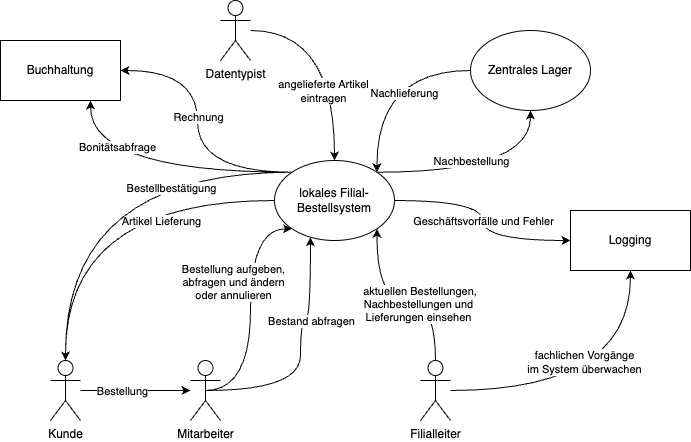

The diagram above was exported from draw.io. Its source (the exported page's mxGraphModel, read from the mxfile embedded in the PNG):
<mxGraphModel dx="954" dy="622" grid="1" gridSize="10" guides="1" tooltips="1" connect="1" arrows="1" fold="1" page="1" pageScale="1" pageWidth="827" pageHeight="1169" math="0" shadow="0">
  <root>
    <mxCell id="0" />
    <mxCell id="1" parent="0" />
    <mxCell id="E4aPQlbbpQYUg11yfjRI-21" style="edgeStyle=orthogonalEdgeStyle;orthogonalLoop=1;jettySize=auto;html=1;exitX=1;exitY=0;exitDx=0;exitDy=0;entryX=0.5;entryY=1;entryDx=0;entryDy=0;curved=1;" edge="1" parent="1" source="E4aPQlbbpQYUg11yfjRI-10" target="E4aPQlbbpQYUg11yfjRI-20">
      <mxGeometry relative="1" as="geometry" />
    </mxCell>
    <mxCell id="E4aPQlbbpQYUg11yfjRI-39" value="Nachbestellung" style="edgeLabel;html=1;align=center;verticalAlign=middle;resizable=0;points=[];" vertex="1" connectable="0" parent="E4aPQlbbpQYUg11yfjRI-21">
      <mxGeometry x="-0.1306" y="11" relative="1" as="geometry">
        <mxPoint as="offset" />
      </mxGeometry>
    </mxCell>
    <mxCell id="E4aPQlbbpQYUg11yfjRI-30" style="edgeStyle=orthogonalEdgeStyle;orthogonalLoop=1;jettySize=auto;html=1;curved=1;" edge="1" parent="1" source="E4aPQlbbpQYUg11yfjRI-10" target="E4aPQlbbpQYUg11yfjRI-29">
      <mxGeometry relative="1" as="geometry" />
    </mxCell>
    <mxCell id="E4aPQlbbpQYUg11yfjRI-32" value="Geschäftsvorfälle und Fehler" style="edgeLabel;html=1;align=center;verticalAlign=middle;resizable=0;points=[];" vertex="1" connectable="0" parent="E4aPQlbbpQYUg11yfjRI-30">
      <mxGeometry relative="1" as="geometry">
        <mxPoint as="offset" />
      </mxGeometry>
    </mxCell>
    <mxCell id="E4aPQlbbpQYUg11yfjRI-46" style="edgeStyle=orthogonalEdgeStyle;orthogonalLoop=1;jettySize=auto;html=1;exitX=0;exitY=0;exitDx=0;exitDy=0;entryX=1;entryY=0.5;entryDx=0;entryDy=0;curved=1;" edge="1" parent="1" source="E4aPQlbbpQYUg11yfjRI-10" target="E4aPQlbbpQYUg11yfjRI-45">
      <mxGeometry relative="1" as="geometry" />
    </mxCell>
    <mxCell id="E4aPQlbbpQYUg11yfjRI-47" value="Rechnung" style="edgeLabel;html=1;align=center;verticalAlign=middle;resizable=0;points=[];" vertex="1" connectable="0" parent="E4aPQlbbpQYUg11yfjRI-46">
      <mxGeometry x="0.0998" relative="1" as="geometry">
        <mxPoint as="offset" />
      </mxGeometry>
    </mxCell>
    <mxCell id="E4aPQlbbpQYUg11yfjRI-48" style="edgeStyle=orthogonalEdgeStyle;orthogonalLoop=1;jettySize=auto;html=1;exitX=0;exitY=0;exitDx=0;exitDy=0;entryX=0.75;entryY=1;entryDx=0;entryDy=0;curved=1;" edge="1" parent="1" source="E4aPQlbbpQYUg11yfjRI-10" target="E4aPQlbbpQYUg11yfjRI-45">
      <mxGeometry relative="1" as="geometry" />
    </mxCell>
    <mxCell id="E4aPQlbbpQYUg11yfjRI-49" value="Bonitätsabfrage" style="edgeLabel;html=1;align=center;verticalAlign=middle;resizable=0;points=[];" vertex="1" connectable="0" parent="E4aPQlbbpQYUg11yfjRI-48">
      <mxGeometry x="0.2777" y="-25" relative="1" as="geometry">
        <mxPoint as="offset" />
      </mxGeometry>
    </mxCell>
    <mxCell id="E4aPQlbbpQYUg11yfjRI-10" value="lokales Filial-&lt;br&gt;Bestellsystem" style="ellipse;whiteSpace=wrap;html=1;" vertex="1" parent="1">
      <mxGeometry x="354" y="200" width="120" height="80" as="geometry" />
    </mxCell>
    <mxCell id="E4aPQlbbpQYUg11yfjRI-35" style="edgeStyle=orthogonalEdgeStyle;rounded=0;orthogonalLoop=1;jettySize=auto;html=1;" edge="1" parent="1" source="E4aPQlbbpQYUg11yfjRI-11" target="E4aPQlbbpQYUg11yfjRI-12">
      <mxGeometry relative="1" as="geometry" />
    </mxCell>
    <mxCell id="E4aPQlbbpQYUg11yfjRI-36" value="Bestellung" style="edgeLabel;html=1;align=center;verticalAlign=middle;resizable=0;points=[];" vertex="1" connectable="0" parent="E4aPQlbbpQYUg11yfjRI-35">
      <mxGeometry x="-0.25" relative="1" as="geometry">
        <mxPoint as="offset" />
      </mxGeometry>
    </mxCell>
    <mxCell id="E4aPQlbbpQYUg11yfjRI-11" value="Kunde" style="shape=umlActor;verticalLabelPosition=bottom;verticalAlign=top;html=1;outlineConnect=0;" vertex="1" parent="1">
      <mxGeometry x="130" y="400" width="30" height="60" as="geometry" />
    </mxCell>
    <mxCell id="E4aPQlbbpQYUg11yfjRI-15" style="edgeStyle=orthogonalEdgeStyle;orthogonalLoop=1;jettySize=auto;html=1;curved=1;exitX=0.5;exitY=0.5;exitDx=0;exitDy=0;exitPerimeter=0;" edge="1" parent="1" source="E4aPQlbbpQYUg11yfjRI-12" target="E4aPQlbbpQYUg11yfjRI-10">
      <mxGeometry relative="1" as="geometry">
        <mxPoint x="279" y="450" as="sourcePoint" />
        <mxPoint x="408" y="340" as="targetPoint" />
        <Array as="points">
          <mxPoint x="380" y="430" />
          <mxPoint x="380" y="360" />
          <mxPoint x="390" y="360" />
        </Array>
      </mxGeometry>
    </mxCell>
    <mxCell id="E4aPQlbbpQYUg11yfjRI-17" value="Bestand abfragen" style="edgeLabel;html=1;align=center;verticalAlign=middle;resizable=0;points=[];" vertex="1" connectable="0" parent="E4aPQlbbpQYUg11yfjRI-15">
      <mxGeometry x="-0.2273" y="-2" relative="1" as="geometry">
        <mxPoint x="8" y="-65" as="offset" />
      </mxGeometry>
    </mxCell>
    <mxCell id="E4aPQlbbpQYUg11yfjRI-18" style="edgeStyle=orthogonalEdgeStyle;orthogonalLoop=1;jettySize=auto;html=1;entryX=0;entryY=1;entryDx=0;entryDy=0;curved=1;exitX=0.5;exitY=0.5;exitDx=0;exitDy=0;exitPerimeter=0;" edge="1" parent="1" source="E4aPQlbbpQYUg11yfjRI-12" target="E4aPQlbbpQYUg11yfjRI-10">
      <mxGeometry relative="1" as="geometry">
        <Array as="points">
          <mxPoint x="330" y="430" />
          <mxPoint x="330" y="268" />
        </Array>
      </mxGeometry>
    </mxCell>
    <mxCell id="E4aPQlbbpQYUg11yfjRI-19" value="Bestellung aufgeben, &lt;br&gt;abfragen und ändern &lt;br&gt;oder annulieren" style="edgeLabel;html=1;align=center;verticalAlign=middle;resizable=0;points=[];" vertex="1" connectable="0" parent="E4aPQlbbpQYUg11yfjRI-18">
      <mxGeometry x="0.0834" y="-6" relative="1" as="geometry">
        <mxPoint x="-24" y="-20" as="offset" />
      </mxGeometry>
    </mxCell>
    <mxCell id="E4aPQlbbpQYUg11yfjRI-12" value="Mitarbeiter" style="shape=umlActor;verticalLabelPosition=bottom;verticalAlign=top;html=1;outlineConnect=0;" vertex="1" parent="1">
      <mxGeometry x="270" y="400" width="30" height="60" as="geometry" />
    </mxCell>
    <mxCell id="E4aPQlbbpQYUg11yfjRI-40" style="edgeStyle=orthogonalEdgeStyle;orthogonalLoop=1;jettySize=auto;html=1;entryX=1;entryY=0;entryDx=0;entryDy=0;curved=1;" edge="1" parent="1" source="E4aPQlbbpQYUg11yfjRI-20" target="E4aPQlbbpQYUg11yfjRI-10">
      <mxGeometry relative="1" as="geometry" />
    </mxCell>
    <mxCell id="E4aPQlbbpQYUg11yfjRI-42" value="Nachlieferung" style="edgeLabel;html=1;align=center;verticalAlign=middle;resizable=0;points=[];" vertex="1" connectable="0" parent="E4aPQlbbpQYUg11yfjRI-40">
      <mxGeometry x="-0.3139" y="22" relative="1" as="geometry">
        <mxPoint as="offset" />
      </mxGeometry>
    </mxCell>
    <mxCell id="E4aPQlbbpQYUg11yfjRI-20" value="Zentrales Lager" style="ellipse;whiteSpace=wrap;html=1;" vertex="1" parent="1">
      <mxGeometry x="550" y="70" width="120" height="80" as="geometry" />
    </mxCell>
    <mxCell id="E4aPQlbbpQYUg11yfjRI-23" style="edgeStyle=orthogonalEdgeStyle;orthogonalLoop=1;jettySize=auto;html=1;entryX=1;entryY=1;entryDx=0;entryDy=0;curved=1;exitX=0.5;exitY=0;exitDx=0;exitDy=0;exitPerimeter=0;" edge="1" parent="1" source="E4aPQlbbpQYUg11yfjRI-22" target="E4aPQlbbpQYUg11yfjRI-10">
      <mxGeometry relative="1" as="geometry" />
    </mxCell>
    <mxCell id="E4aPQlbbpQYUg11yfjRI-24" value="&amp;nbsp;aktuellen Bestellungen, &lt;br&gt;Nachbestellungen und &lt;br&gt;Lieferungen einsehen" style="edgeLabel;html=1;align=center;verticalAlign=middle;resizable=0;points=[];" vertex="1" connectable="0" parent="E4aPQlbbpQYUg11yfjRI-23">
      <mxGeometry x="-0.1792" y="3" relative="1" as="geometry">
        <mxPoint as="offset" />
      </mxGeometry>
    </mxCell>
    <mxCell id="E4aPQlbbpQYUg11yfjRI-33" style="edgeStyle=orthogonalEdgeStyle;orthogonalLoop=1;jettySize=auto;html=1;entryX=0.5;entryY=1;entryDx=0;entryDy=0;curved=1;" edge="1" parent="1" source="E4aPQlbbpQYUg11yfjRI-22" target="E4aPQlbbpQYUg11yfjRI-29">
      <mxGeometry relative="1" as="geometry" />
    </mxCell>
    <mxCell id="E4aPQlbbpQYUg11yfjRI-34" value="fachlichen Vorgänge &lt;br&gt;im System überwachen" style="edgeLabel;html=1;align=center;verticalAlign=middle;resizable=0;points=[];" vertex="1" connectable="0" parent="E4aPQlbbpQYUg11yfjRI-33">
      <mxGeometry x="-0.1133" y="29" relative="1" as="geometry">
        <mxPoint as="offset" />
      </mxGeometry>
    </mxCell>
    <mxCell id="E4aPQlbbpQYUg11yfjRI-22" value="Filialleiter" style="shape=umlActor;verticalLabelPosition=bottom;verticalAlign=top;html=1;outlineConnect=0;" vertex="1" parent="1">
      <mxGeometry x="500" y="400" width="30" height="60" as="geometry" />
    </mxCell>
    <mxCell id="E4aPQlbbpQYUg11yfjRI-26" style="edgeStyle=orthogonalEdgeStyle;orthogonalLoop=1;jettySize=auto;html=1;curved=1;" edge="1" parent="1" source="E4aPQlbbpQYUg11yfjRI-25" target="E4aPQlbbpQYUg11yfjRI-10">
      <mxGeometry relative="1" as="geometry" />
    </mxCell>
    <mxCell id="E4aPQlbbpQYUg11yfjRI-27" value="angelieferte Artikel &lt;br&gt;eintragen" style="edgeLabel;html=1;align=center;verticalAlign=middle;resizable=0;points=[];" vertex="1" connectable="0" parent="E4aPQlbbpQYUg11yfjRI-26">
      <mxGeometry x="0.2336" y="-12" relative="1" as="geometry">
        <mxPoint y="12" as="offset" />
      </mxGeometry>
    </mxCell>
    <mxCell id="E4aPQlbbpQYUg11yfjRI-25" value="&lt;meta charset=&quot;utf-8&quot;&gt;Datentypist" style="shape=umlActor;verticalLabelPosition=bottom;verticalAlign=top;html=1;outlineConnect=0;" vertex="1" parent="1">
      <mxGeometry x="300" y="40" width="30" height="60" as="geometry" />
    </mxCell>
    <mxCell id="E4aPQlbbpQYUg11yfjRI-29" value="Logging" style="rounded=0;whiteSpace=wrap;html=1;" vertex="1" parent="1">
      <mxGeometry x="650" y="250" width="120" height="60" as="geometry" />
    </mxCell>
    <mxCell id="E4aPQlbbpQYUg11yfjRI-37" style="edgeStyle=orthogonalEdgeStyle;orthogonalLoop=1;jettySize=auto;html=1;entryX=0.5;entryY=0;entryDx=0;entryDy=0;entryPerimeter=0;curved=1;" edge="1" parent="1" source="E4aPQlbbpQYUg11yfjRI-10" target="E4aPQlbbpQYUg11yfjRI-11">
      <mxGeometry relative="1" as="geometry" />
    </mxCell>
    <mxCell id="E4aPQlbbpQYUg11yfjRI-38" value="Artikel Lieferung" style="edgeLabel;html=1;align=center;verticalAlign=middle;resizable=0;points=[];" vertex="1" connectable="0" parent="E4aPQlbbpQYUg11yfjRI-37">
      <mxGeometry x="-0.2195" y="28" relative="1" as="geometry">
        <mxPoint x="30" y="-8" as="offset" />
      </mxGeometry>
    </mxCell>
    <mxCell id="E4aPQlbbpQYUg11yfjRI-43" style="edgeStyle=orthogonalEdgeStyle;orthogonalLoop=1;jettySize=auto;html=1;exitX=0;exitY=0;exitDx=0;exitDy=0;entryX=0.5;entryY=0;entryDx=0;entryDy=0;entryPerimeter=0;curved=1;" edge="1" parent="1" source="E4aPQlbbpQYUg11yfjRI-10" target="E4aPQlbbpQYUg11yfjRI-11">
      <mxGeometry relative="1" as="geometry" />
    </mxCell>
    <mxCell id="E4aPQlbbpQYUg11yfjRI-44" value="Bestellbestätigung" style="edgeLabel;html=1;align=center;verticalAlign=middle;resizable=0;points=[];" vertex="1" connectable="0" parent="E4aPQlbbpQYUg11yfjRI-43">
      <mxGeometry x="-0.4188" y="16" relative="1" as="geometry">
        <mxPoint as="offset" />
      </mxGeometry>
    </mxCell>
    <mxCell id="E4aPQlbbpQYUg11yfjRI-45" value="Buchhaltung" style="rounded=0;whiteSpace=wrap;html=1;" vertex="1" parent="1">
      <mxGeometry x="80" y="80" width="120" height="60" as="geometry" />
    </mxCell>
  </root>
</mxGraphModel>